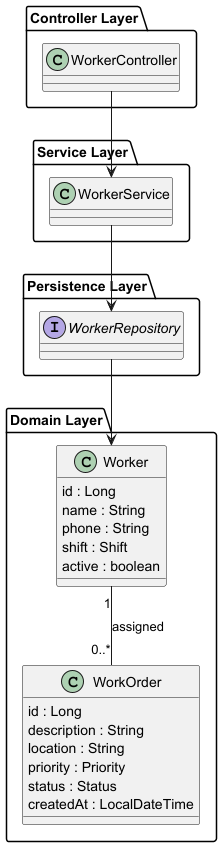

The diagram above was rendered by PlantUML. Its source (embedded in the PNG):
@startuml

package "Controller Layer" {
 class WorkerController
}

package "Service Layer" {
 class WorkerService
}

package "Persistence Layer" {
 interface WorkerRepository
}

package "Domain Layer" {

 class Worker {
  id : Long
  name : String
  phone : String
  shift : Shift
  active : boolean
 }

 class WorkOrder {
  id : Long
  description : String
  location : String
  priority : Priority
  status : Status
  createdAt : LocalDateTime
 }

}

WorkerController --> WorkerService
WorkerService --> WorkerRepository
WorkerRepository --> Worker

Worker "1" -- "0..*" WorkOrder : assigned

@enduml